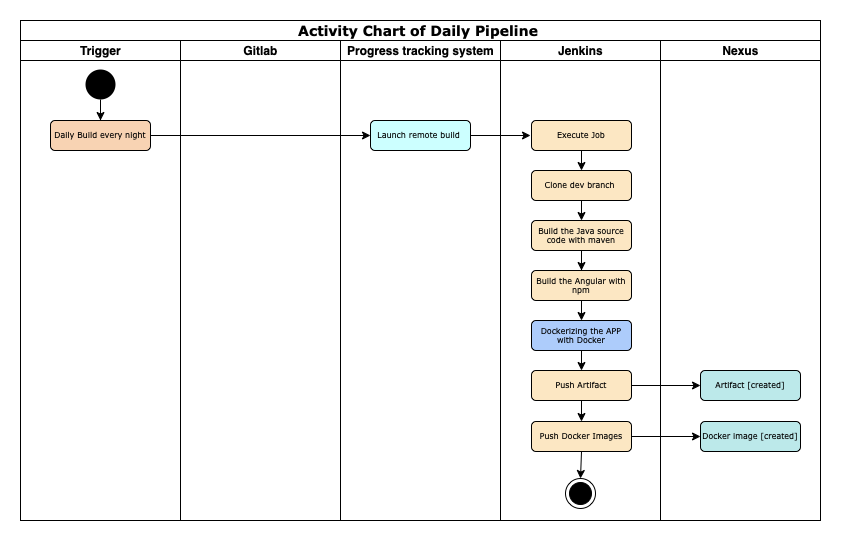

The diagram above was exported from draw.io. Its source (the exported page's mxGraphModel, read from the mxfile embedded in the PNG):
<mxGraphModel dx="1522" dy="1473" grid="1" gridSize="10" guides="1" tooltips="1" connect="1" arrows="1" fold="1" page="1" pageScale="1" pageWidth="1100" pageHeight="850" background="none" math="0" shadow="0">
  <root>
    <mxCell id="0" />
    <mxCell id="1" parent="0" />
    <mxCell id="2" value="&lt;span style=&quot;font-size: 14px;&quot;&gt;Activity Chart of Daily Pipeline&amp;nbsp;&lt;/span&gt;" style="swimlane;html=1;childLayout=stackLayout;startSize=20;rounded=0;shadow=0;labelBackgroundColor=none;strokeWidth=1;fontFamily=Verdana;fontSize=8;align=center;" vertex="1" parent="1">
      <mxGeometry x="2310" y="-710" width="800" height="500" as="geometry" />
    </mxCell>
    <mxCell id="3" value="Trigger" style="swimlane;html=1;startSize=20;" vertex="1" parent="2">
      <mxGeometry y="20" width="160" height="480" as="geometry" />
    </mxCell>
    <mxCell id="4" value="Daily Build every night" style="rounded=1;whiteSpace=wrap;html=1;shadow=0;labelBackgroundColor=none;strokeWidth=1;fontFamily=Verdana;fontSize=8;align=center;fillColor=#F8D3B3;" vertex="1" parent="3">
      <mxGeometry x="30" y="80" width="100" height="30" as="geometry" />
    </mxCell>
    <mxCell id="5" style="edgeStyle=orthogonalEdgeStyle;rounded=0;orthogonalLoop=1;jettySize=auto;html=1;" edge="1" parent="3" source="6" target="4">
      <mxGeometry relative="1" as="geometry" />
    </mxCell>
    <mxCell id="6" value="" style="ellipse;fillColor=#000000;strokeColor=none;" vertex="1" parent="3">
      <mxGeometry x="65" y="29" width="30" height="30" as="geometry" />
    </mxCell>
    <mxCell id="7" value="Gitlab" style="swimlane;html=1;startSize=20;" vertex="1" parent="2">
      <mxGeometry x="160" y="20" width="160" height="480" as="geometry" />
    </mxCell>
    <mxCell id="8" value="Progress tracking system" style="swimlane;html=1;startSize=20;" vertex="1" parent="2">
      <mxGeometry x="320" y="20" width="160" height="480" as="geometry" />
    </mxCell>
    <mxCell id="9" style="edgeStyle=orthogonalEdgeStyle;rounded=1;html=1;labelBackgroundColor=none;startArrow=none;startFill=0;startSize=5;endArrow=classicThin;endFill=1;endSize=5;jettySize=auto;orthogonalLoop=1;strokeColor=#000000;strokeWidth=1;fontFamily=Verdana;fontSize=8;fontColor=#000000;" edge="1" parent="8">
      <mxGeometry relative="1" as="geometry">
        <mxPoint x="120" y="-230" as="sourcePoint" />
        <Array as="points">
          <mxPoint x="90" y="-327" />
          <mxPoint x="90" y="-350" />
          <mxPoint x="190" y="-350" />
          <mxPoint x="190" y="-267" />
        </Array>
      </mxGeometry>
    </mxCell>
    <mxCell id="10" value="Launch remote build&amp;nbsp;" style="rounded=1;whiteSpace=wrap;html=1;shadow=0;labelBackgroundColor=none;strokeWidth=1;fontFamily=Verdana;fontSize=8;align=center;fillColor=#CCFFFF;" vertex="1" parent="8">
      <mxGeometry x="30" y="80" width="100" height="30" as="geometry" />
    </mxCell>
    <mxCell id="11" value="Jenkins" style="swimlane;html=1;startSize=20;" vertex="1" parent="2">
      <mxGeometry x="480" y="20" width="160" height="480" as="geometry" />
    </mxCell>
    <mxCell id="12" value="q" style="ellipse;html=1;shape=endState;fillColor=#000000;strokeColor=#000000;fontSize=12;" vertex="1" parent="11">
      <mxGeometry x="65" y="438" width="30" height="30" as="geometry" />
    </mxCell>
    <mxCell id="13" style="edgeStyle=orthogonalEdgeStyle;rounded=0;orthogonalLoop=1;jettySize=auto;html=1;exitX=1;exitY=0.5;exitDx=0;exitDy=0;entryX=0;entryY=0.5;entryDx=0;entryDy=0;" edge="1" parent="2" source="10">
      <mxGeometry relative="1" as="geometry">
        <mxPoint x="510" y="115" as="targetPoint" />
      </mxGeometry>
    </mxCell>
    <mxCell id="14" value="Nexus" style="swimlane;html=1;startSize=20;" vertex="1" parent="2">
      <mxGeometry x="640" y="20" width="160" height="480" as="geometry" />
    </mxCell>
    <mxCell id="15" style="edgeStyle=orthogonalEdgeStyle;rounded=0;orthogonalLoop=1;jettySize=auto;html=1;entryX=0;entryY=0.5;entryDx=0;entryDy=0;fontSize=10;" edge="1" parent="2" source="4" target="10">
      <mxGeometry relative="1" as="geometry" />
    </mxCell>
    <mxCell id="16" style="edgeStyle=orthogonalEdgeStyle;rounded=0;orthogonalLoop=1;jettySize=auto;html=1;exitX=0.5;exitY=1;exitDx=0;exitDy=0;" edge="1" source="17" target="19" parent="1">
      <mxGeometry relative="1" as="geometry" />
    </mxCell>
    <mxCell id="17" value="Build the Java source code with maven" style="rounded=1;whiteSpace=wrap;html=1;shadow=0;labelBackgroundColor=none;strokeWidth=1;fontFamily=Verdana;fontSize=8;align=center;fillColor=#FCE7C3;" vertex="1" parent="1">
      <mxGeometry x="2821" y="-510" width="100" height="30" as="geometry" />
    </mxCell>
    <mxCell id="18" style="edgeStyle=orthogonalEdgeStyle;rounded=0;orthogonalLoop=1;jettySize=auto;html=1;exitX=0.5;exitY=1;exitDx=0;exitDy=0;entryX=0.5;entryY=0;entryDx=0;entryDy=0;" edge="1" source="19" target="21" parent="1">
      <mxGeometry relative="1" as="geometry" />
    </mxCell>
    <mxCell id="19" value="Build the Angular with npm" style="rounded=1;whiteSpace=wrap;html=1;shadow=0;labelBackgroundColor=none;strokeWidth=1;fontFamily=Verdana;fontSize=8;align=center;fillColor=#FCE7C3;" vertex="1" parent="1">
      <mxGeometry x="2821" y="-460" width="100" height="30" as="geometry" />
    </mxCell>
    <mxCell id="20" style="edgeStyle=orthogonalEdgeStyle;rounded=0;orthogonalLoop=1;jettySize=auto;html=1;exitX=0.5;exitY=1;exitDx=0;exitDy=0;entryX=0.5;entryY=0;entryDx=0;entryDy=0;" edge="1" source="21" target="27" parent="1">
      <mxGeometry relative="1" as="geometry" />
    </mxCell>
    <mxCell id="21" value="Dockerizing the APP with Docker" style="rounded=1;whiteSpace=wrap;html=1;shadow=0;labelBackgroundColor=none;strokeWidth=1;fontFamily=Verdana;fontSize=8;align=center;fillColor=#ADCCFB;" vertex="1" parent="1">
      <mxGeometry x="2821" y="-410" width="100" height="30" as="geometry" />
    </mxCell>
    <mxCell id="22" style="edgeStyle=orthogonalEdgeStyle;rounded=0;orthogonalLoop=1;jettySize=auto;html=1;entryX=0.5;entryY=0;entryDx=0;entryDy=0;fontSize=12;" edge="1" target="25" parent="1">
      <mxGeometry relative="1" as="geometry">
        <mxPoint x="2881" y="-595" as="sourcePoint" />
      </mxGeometry>
    </mxCell>
    <mxCell id="23" value="Execute Job" style="rounded=1;whiteSpace=wrap;html=1;shadow=0;labelBackgroundColor=none;strokeWidth=1;fontFamily=Verdana;fontSize=8;align=center;fillColor=#FCE7C3;" vertex="1" parent="1">
      <mxGeometry x="2821" y="-610" width="100" height="30" as="geometry" />
    </mxCell>
    <mxCell id="24" style="edgeStyle=orthogonalEdgeStyle;rounded=0;orthogonalLoop=1;jettySize=auto;html=1;exitX=0.5;exitY=1;exitDx=0;exitDy=0;entryX=0.5;entryY=0;entryDx=0;entryDy=0;" edge="1" source="25" target="17" parent="1">
      <mxGeometry relative="1" as="geometry" />
    </mxCell>
    <mxCell id="25" value="Clone dev branch&amp;nbsp;" style="rounded=1;whiteSpace=wrap;html=1;shadow=0;labelBackgroundColor=none;strokeWidth=1;fontFamily=Verdana;fontSize=8;align=center;fillColor=#FCE7C3;" vertex="1" parent="1">
      <mxGeometry x="2821" y="-560" width="100" height="30" as="geometry" />
    </mxCell>
    <mxCell id="26" style="edgeStyle=orthogonalEdgeStyle;rounded=0;orthogonalLoop=1;jettySize=auto;html=1;exitX=0.5;exitY=1;exitDx=0;exitDy=0;entryX=0.5;entryY=0;entryDx=0;entryDy=0;" edge="1" source="27" target="29" parent="1">
      <mxGeometry relative="1" as="geometry" />
    </mxCell>
    <mxCell id="27" value="Push Artifact" style="rounded=1;whiteSpace=wrap;html=1;shadow=0;labelBackgroundColor=none;strokeWidth=1;fontFamily=Verdana;fontSize=8;align=center;fillColor=#FCE7C3;" vertex="1" parent="1">
      <mxGeometry x="2821" y="-360" width="100" height="30" as="geometry" />
    </mxCell>
    <mxCell id="28" style="edgeStyle=orthogonalEdgeStyle;rounded=0;orthogonalLoop=1;jettySize=auto;html=1;exitX=0.5;exitY=1;exitDx=0;exitDy=0;entryX=0.5;entryY=0;entryDx=0;entryDy=0;" edge="1" source="29" target="12" parent="1">
      <mxGeometry relative="1" as="geometry" />
    </mxCell>
    <mxCell id="29" value="Push Docker Images" style="rounded=1;whiteSpace=wrap;html=1;shadow=0;labelBackgroundColor=none;strokeWidth=1;fontFamily=Verdana;fontSize=8;align=center;fillColor=#FCE7C3;" vertex="1" parent="1">
      <mxGeometry x="2821" y="-309" width="100" height="30" as="geometry" />
    </mxCell>
    <mxCell id="30" style="edgeStyle=orthogonalEdgeStyle;rounded=0;orthogonalLoop=1;jettySize=auto;html=1;exitX=1;exitY=0.5;exitDx=0;exitDy=0;entryX=0;entryY=0.5;entryDx=0;entryDy=0;fontSize=10;" edge="1" source="27" target="32" parent="1">
      <mxGeometry relative="1" as="geometry" />
    </mxCell>
    <mxCell id="31" value="Docker image [created]" style="rounded=1;whiteSpace=wrap;html=1;shadow=0;labelBackgroundColor=none;strokeWidth=1;fontFamily=Verdana;fontSize=8;align=center;fillColor=#BCE9EA;" vertex="1" parent="1">
      <mxGeometry x="2990" y="-309" width="100" height="30" as="geometry" />
    </mxCell>
    <mxCell id="32" value="Artifact [created]" style="rounded=1;whiteSpace=wrap;html=1;shadow=0;labelBackgroundColor=none;strokeWidth=1;fontFamily=Verdana;fontSize=8;align=center;fillColor=#BCE9EA;" vertex="1" parent="1">
      <mxGeometry x="2990" y="-360" width="100" height="30" as="geometry" />
    </mxCell>
    <mxCell id="33" style="edgeStyle=orthogonalEdgeStyle;rounded=0;orthogonalLoop=1;jettySize=auto;html=1;exitX=1;exitY=0.5;exitDx=0;exitDy=0;fontSize=10;" edge="1" source="29" target="31" parent="1">
      <mxGeometry relative="1" as="geometry" />
    </mxCell>
  </root>
</mxGraphModel>